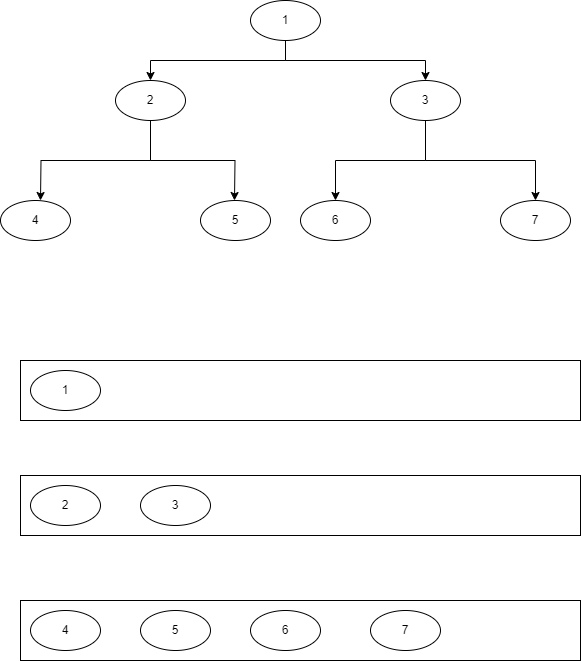

The diagram above was exported from draw.io. Its source (the exported page's mxGraphModel, read from the mxfile embedded in the PNG):
<mxGraphModel dx="1434" dy="746" grid="1" gridSize="10" guides="1" tooltips="1" connect="1" arrows="1" fold="1" page="1" pageScale="1" pageWidth="827" pageHeight="1169" math="0" shadow="0">
  <root>
    <mxCell id="0" />
    <mxCell id="1" parent="0" />
    <mxCell id="VadpUW2-de1xnmybflGO-17" value="" style="rounded=0;whiteSpace=wrap;html=1;" vertex="1" parent="1">
      <mxGeometry x="80" y="440" width="560" height="60" as="geometry" />
    </mxCell>
    <mxCell id="VadpUW2-de1xnmybflGO-6" style="edgeStyle=orthogonalEdgeStyle;rounded=0;orthogonalLoop=1;jettySize=auto;html=1;entryX=0.5;entryY=0;entryDx=0;entryDy=0;exitX=0.5;exitY=1;exitDx=0;exitDy=0;" edge="1" parent="1" source="VadpUW2-de1xnmybflGO-2" target="VadpUW2-de1xnmybflGO-4">
      <mxGeometry relative="1" as="geometry" />
    </mxCell>
    <mxCell id="VadpUW2-de1xnmybflGO-2" value="1" style="ellipse;whiteSpace=wrap;html=1;" vertex="1" parent="1">
      <mxGeometry x="310" y="80" width="70" height="40" as="geometry" />
    </mxCell>
    <mxCell id="VadpUW2-de1xnmybflGO-9" style="edgeStyle=orthogonalEdgeStyle;rounded=0;orthogonalLoop=1;jettySize=auto;html=1;entryX=0.5;entryY=0;entryDx=0;entryDy=0;exitX=0.5;exitY=1;exitDx=0;exitDy=0;" edge="1" parent="1" source="VadpUW2-de1xnmybflGO-3">
      <mxGeometry relative="1" as="geometry">
        <mxPoint x="100" y="280" as="targetPoint" />
      </mxGeometry>
    </mxCell>
    <mxCell id="VadpUW2-de1xnmybflGO-10" style="edgeStyle=orthogonalEdgeStyle;rounded=0;orthogonalLoop=1;jettySize=auto;html=1;entryX=0.5;entryY=0;entryDx=0;entryDy=0;exitX=0.5;exitY=1;exitDx=0;exitDy=0;" edge="1" parent="1" source="VadpUW2-de1xnmybflGO-3">
      <mxGeometry relative="1" as="geometry">
        <mxPoint x="294" y="280" as="targetPoint" />
      </mxGeometry>
    </mxCell>
    <mxCell id="VadpUW2-de1xnmybflGO-3" value="2" style="ellipse;whiteSpace=wrap;html=1;" vertex="1" parent="1">
      <mxGeometry x="175" y="160" width="70" height="40" as="geometry" />
    </mxCell>
    <mxCell id="VadpUW2-de1xnmybflGO-13" style="edgeStyle=orthogonalEdgeStyle;rounded=0;orthogonalLoop=1;jettySize=auto;html=1;entryX=0.5;entryY=0;entryDx=0;entryDy=0;exitX=0.5;exitY=1;exitDx=0;exitDy=0;" edge="1" parent="1" source="VadpUW2-de1xnmybflGO-4" target="VadpUW2-de1xnmybflGO-11">
      <mxGeometry relative="1" as="geometry" />
    </mxCell>
    <mxCell id="VadpUW2-de1xnmybflGO-15" style="edgeStyle=orthogonalEdgeStyle;rounded=0;orthogonalLoop=1;jettySize=auto;html=1;entryX=0.5;entryY=0;entryDx=0;entryDy=0;exitX=0.5;exitY=1;exitDx=0;exitDy=0;" edge="1" parent="1" source="VadpUW2-de1xnmybflGO-4" target="VadpUW2-de1xnmybflGO-12">
      <mxGeometry relative="1" as="geometry" />
    </mxCell>
    <mxCell id="VadpUW2-de1xnmybflGO-4" value="3" style="ellipse;whiteSpace=wrap;html=1;" vertex="1" parent="1">
      <mxGeometry x="450" y="160" width="70" height="40" as="geometry" />
    </mxCell>
    <mxCell id="VadpUW2-de1xnmybflGO-5" style="edgeStyle=orthogonalEdgeStyle;rounded=0;orthogonalLoop=1;jettySize=auto;html=1;entryX=0.5;entryY=0;entryDx=0;entryDy=0;exitX=0.5;exitY=1;exitDx=0;exitDy=0;" edge="1" parent="1" source="VadpUW2-de1xnmybflGO-2" target="VadpUW2-de1xnmybflGO-3">
      <mxGeometry relative="1" as="geometry" />
    </mxCell>
    <mxCell id="VadpUW2-de1xnmybflGO-7" value="4" style="ellipse;whiteSpace=wrap;html=1;" vertex="1" parent="1">
      <mxGeometry x="60" y="280" width="70" height="40" as="geometry" />
    </mxCell>
    <mxCell id="VadpUW2-de1xnmybflGO-8" value="5" style="ellipse;whiteSpace=wrap;html=1;" vertex="1" parent="1">
      <mxGeometry x="260" y="280" width="70" height="40" as="geometry" />
    </mxCell>
    <mxCell id="VadpUW2-de1xnmybflGO-11" value="6" style="ellipse;whiteSpace=wrap;html=1;" vertex="1" parent="1">
      <mxGeometry x="360" y="280" width="70" height="40" as="geometry" />
    </mxCell>
    <mxCell id="VadpUW2-de1xnmybflGO-12" value="7" style="ellipse;whiteSpace=wrap;html=1;" vertex="1" parent="1">
      <mxGeometry x="560" y="280" width="70" height="40" as="geometry" />
    </mxCell>
    <mxCell id="VadpUW2-de1xnmybflGO-16" value="1" style="ellipse;whiteSpace=wrap;html=1;" vertex="1" parent="1">
      <mxGeometry x="90" y="450" width="70" height="40" as="geometry" />
    </mxCell>
    <mxCell id="VadpUW2-de1xnmybflGO-20" value="" style="rounded=0;whiteSpace=wrap;html=1;" vertex="1" parent="1">
      <mxGeometry x="80" y="555" width="560" height="60" as="geometry" />
    </mxCell>
    <mxCell id="VadpUW2-de1xnmybflGO-22" value="2" style="ellipse;whiteSpace=wrap;html=1;" vertex="1" parent="1">
      <mxGeometry x="90" y="565" width="70" height="40" as="geometry" />
    </mxCell>
    <mxCell id="VadpUW2-de1xnmybflGO-23" value="3" style="ellipse;whiteSpace=wrap;html=1;" vertex="1" parent="1">
      <mxGeometry x="200" y="565" width="70" height="40" as="geometry" />
    </mxCell>
    <mxCell id="VadpUW2-de1xnmybflGO-24" value="" style="rounded=0;whiteSpace=wrap;html=1;" vertex="1" parent="1">
      <mxGeometry x="80" y="680" width="560" height="60" as="geometry" />
    </mxCell>
    <mxCell id="VadpUW2-de1xnmybflGO-27" value="4" style="ellipse;whiteSpace=wrap;html=1;" vertex="1" parent="1">
      <mxGeometry x="90" y="690" width="70" height="40" as="geometry" />
    </mxCell>
    <mxCell id="VadpUW2-de1xnmybflGO-28" value="5" style="ellipse;whiteSpace=wrap;html=1;" vertex="1" parent="1">
      <mxGeometry x="200" y="690" width="70" height="40" as="geometry" />
    </mxCell>
    <mxCell id="VadpUW2-de1xnmybflGO-29" value="6" style="ellipse;whiteSpace=wrap;html=1;" vertex="1" parent="1">
      <mxGeometry x="310" y="690" width="70" height="40" as="geometry" />
    </mxCell>
    <mxCell id="VadpUW2-de1xnmybflGO-30" value="7" style="ellipse;whiteSpace=wrap;html=1;" vertex="1" parent="1">
      <mxGeometry x="430" y="690" width="70" height="40" as="geometry" />
    </mxCell>
  </root>
</mxGraphModel>